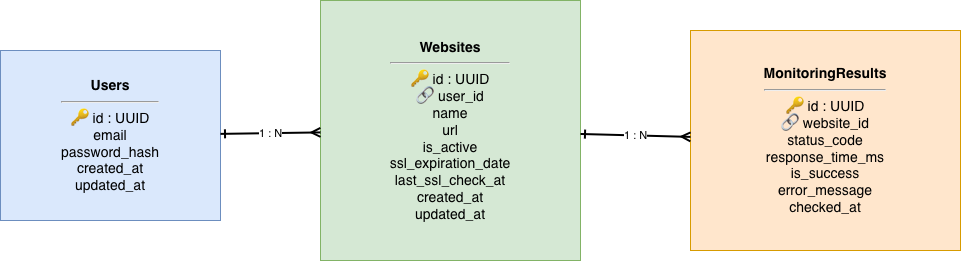

The diagram above was exported from draw.io. Its source (the exported page's mxGraphModel, read from the mxfile embedded in the PNG):
<mxGraphModel dx="3170" dy="2830" grid="1" gridSize="10" guides="1" tooltips="1" connect="1" arrows="1" fold="1" page="1" pageScale="1" pageWidth="850" pageHeight="1100" math="0" shadow="0">
  <root>
    <mxCell id="0" />
    <mxCell id="1" parent="0" />
    <mxCell id="pbiLZ0GGksqeTeDX2BwT-1" parent="1" style="rounded=0;whiteSpace=wrap;html=1;fillColor=#dae8fc;strokeColor=#6c8ebf;fontSize=14;" value="&lt;b&gt;Users&lt;/b&gt;&lt;hr/&gt;🔑 id : UUID&lt;br/&gt;email&lt;br/&gt;password_hash&lt;br/&gt;created_at&lt;br/&gt;updated_at" vertex="1">
      <mxGeometry height="170" width="220" x="390" y="470" as="geometry" />
    </mxCell>
    <mxCell id="pbiLZ0GGksqeTeDX2BwT-2" parent="1" style="rounded=0;whiteSpace=wrap;html=1;fillColor=#d5e8d4;strokeColor=#82b366;fontSize=14;" value="&lt;b&gt;Websites&lt;/b&gt;&lt;hr/&gt;🔑 id : UUID&lt;br/&gt;🔗 user_id&lt;br/&gt;name&lt;br/&gt;url&lt;br/&gt;is_active&lt;br/&gt;ssl_expiration_date&lt;br/&gt;last_ssl_check_at&lt;br/&gt;created_at&lt;br/&gt;updated_at" vertex="1">
      <mxGeometry height="260" width="260" x="710" y="420" as="geometry" />
    </mxCell>
    <mxCell id="pbiLZ0GGksqeTeDX2BwT-3" parent="1" style="rounded=0;whiteSpace=wrap;html=1;fillColor=#ffe6cc;strokeColor=#d79b00;fontSize=14;" value="&lt;b&gt;MonitoringResults&lt;/b&gt;&lt;hr/&gt;🔑 id : UUID&lt;br/&gt;🔗 website_id&lt;br/&gt;status_code&lt;br/&gt;response_time_ms&lt;br/&gt;is_success&lt;br/&gt;error_message&lt;br/&gt;checked_at" vertex="1">
      <mxGeometry height="220" width="270" x="1080" y="450" as="geometry" />
    </mxCell>
    <mxCell id="pbiLZ0GGksqeTeDX2BwT-4" edge="1" parent="1" source="pbiLZ0GGksqeTeDX2BwT-1" style="endArrow=ERmany;startArrow=ERone;html=1;strokeWidth=2;" target="pbiLZ0GGksqeTeDX2BwT-2" value="1 : N">
      <mxGeometry relative="1" as="geometry" />
    </mxCell>
    <mxCell id="pbiLZ0GGksqeTeDX2BwT-5" edge="1" parent="1" source="pbiLZ0GGksqeTeDX2BwT-2" style="endArrow=ERmany;startArrow=ERone;html=1;strokeWidth=2;" target="pbiLZ0GGksqeTeDX2BwT-3" value="1 : N">
      <mxGeometry relative="1" as="geometry" />
    </mxCell>
  </root>
</mxGraphModel>